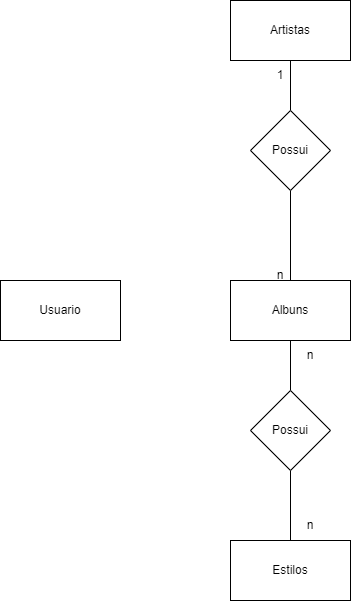

The diagram above was exported from draw.io. Its source (the exported page's mxGraphModel, read from the mxfile embedded in the PNG):
<mxGraphModel dx="1750" dy="968" grid="1" gridSize="10" guides="1" tooltips="1" connect="1" arrows="1" fold="1" page="1" pageScale="1" pageWidth="827" pageHeight="1169" math="0" shadow="0">
  <root>
    <mxCell id="0" />
    <mxCell id="1" parent="0" />
    <mxCell id="A6KC3MsDRd4jZHGqdRiW-1" value="Usuario" style="rounded=0;whiteSpace=wrap;html=1;" parent="1" vertex="1">
      <mxGeometry x="120" y="360" width="120" height="60" as="geometry" />
    </mxCell>
    <mxCell id="qS66-4QbvJnkGjrx91z3-10" style="edgeStyle=orthogonalEdgeStyle;rounded=0;orthogonalLoop=1;jettySize=auto;html=1;endArrow=none;endFill=0;" edge="1" parent="1" source="A6KC3MsDRd4jZHGqdRiW-2" target="qS66-4QbvJnkGjrx91z3-7">
      <mxGeometry relative="1" as="geometry" />
    </mxCell>
    <mxCell id="A6KC3MsDRd4jZHGqdRiW-2" value="Albuns" style="rounded=0;whiteSpace=wrap;html=1;" parent="1" vertex="1">
      <mxGeometry x="350" y="360" width="120" height="60" as="geometry" />
    </mxCell>
    <mxCell id="A6KC3MsDRd4jZHGqdRiW-3" value="Artistas" style="rounded=0;whiteSpace=wrap;html=1;" parent="1" vertex="1">
      <mxGeometry x="350" y="80" width="120" height="60" as="geometry" />
    </mxCell>
    <mxCell id="qS66-4QbvJnkGjrx91z3-1" value="Estilos" style="rounded=0;whiteSpace=wrap;html=1;" vertex="1" parent="1">
      <mxGeometry x="350" y="620" width="120" height="60" as="geometry" />
    </mxCell>
    <mxCell id="qS66-4QbvJnkGjrx91z3-5" style="edgeStyle=orthogonalEdgeStyle;rounded=0;orthogonalLoop=1;jettySize=auto;html=1;entryX=0.5;entryY=1;entryDx=0;entryDy=0;endArrow=none;endFill=0;" edge="1" parent="1" source="qS66-4QbvJnkGjrx91z3-2" target="A6KC3MsDRd4jZHGqdRiW-3">
      <mxGeometry relative="1" as="geometry" />
    </mxCell>
    <mxCell id="qS66-4QbvJnkGjrx91z3-9" style="edgeStyle=orthogonalEdgeStyle;rounded=0;orthogonalLoop=1;jettySize=auto;html=1;entryX=0.5;entryY=0;entryDx=0;entryDy=0;endArrow=none;endFill=0;" edge="1" parent="1" source="qS66-4QbvJnkGjrx91z3-2" target="A6KC3MsDRd4jZHGqdRiW-2">
      <mxGeometry relative="1" as="geometry" />
    </mxCell>
    <mxCell id="qS66-4QbvJnkGjrx91z3-2" value="Possui" style="rhombus;whiteSpace=wrap;html=1;" vertex="1" parent="1">
      <mxGeometry x="370" y="190" width="80" height="80" as="geometry" />
    </mxCell>
    <mxCell id="qS66-4QbvJnkGjrx91z3-3" value="n" style="text;html=1;strokeColor=none;fillColor=none;align=center;verticalAlign=middle;whiteSpace=wrap;rounded=0;" vertex="1" parent="1">
      <mxGeometry x="370" y="340" width="60" height="30" as="geometry" />
    </mxCell>
    <mxCell id="qS66-4QbvJnkGjrx91z3-4" value="1" style="text;html=1;strokeColor=none;fillColor=none;align=center;verticalAlign=middle;whiteSpace=wrap;rounded=0;" vertex="1" parent="1">
      <mxGeometry x="370" y="140" width="60" height="30" as="geometry" />
    </mxCell>
    <mxCell id="qS66-4QbvJnkGjrx91z3-13" style="edgeStyle=orthogonalEdgeStyle;rounded=0;orthogonalLoop=1;jettySize=auto;html=1;endArrow=none;endFill=0;" edge="1" parent="1" source="qS66-4QbvJnkGjrx91z3-7" target="qS66-4QbvJnkGjrx91z3-1">
      <mxGeometry relative="1" as="geometry" />
    </mxCell>
    <mxCell id="qS66-4QbvJnkGjrx91z3-7" value="Possui" style="rhombus;whiteSpace=wrap;html=1;" vertex="1" parent="1">
      <mxGeometry x="370" y="470" width="80" height="80" as="geometry" />
    </mxCell>
    <mxCell id="qS66-4QbvJnkGjrx91z3-11" value="n" style="text;html=1;strokeColor=none;fillColor=none;align=center;verticalAlign=middle;whiteSpace=wrap;rounded=0;" vertex="1" parent="1">
      <mxGeometry x="400" y="420" width="60" height="30" as="geometry" />
    </mxCell>
    <mxCell id="qS66-4QbvJnkGjrx91z3-12" value="n" style="text;html=1;strokeColor=none;fillColor=none;align=center;verticalAlign=middle;whiteSpace=wrap;rounded=0;" vertex="1" parent="1">
      <mxGeometry x="400" y="590" width="60" height="30" as="geometry" />
    </mxCell>
  </root>
</mxGraphModel>